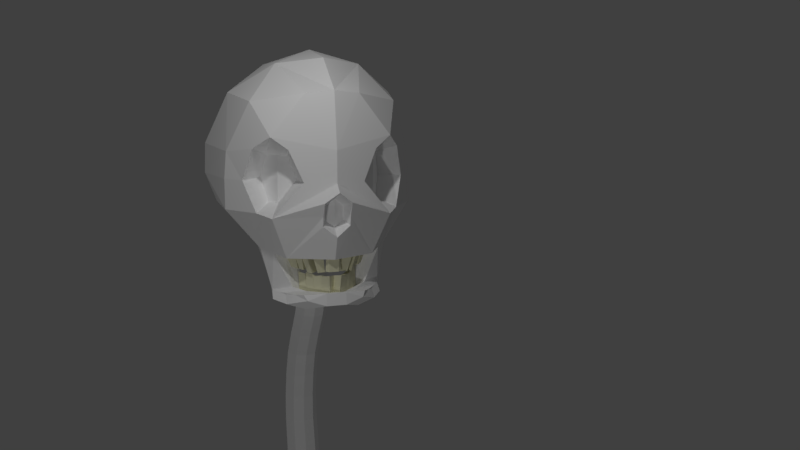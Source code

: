 # Source: Skeleton.blend  (saved by Blender 2.78.0; exported with 4.5.12 LTS)
import bpy
from mathutils import Matrix  # noqa: F401  (used for matrix-valued properties, if any)

bpy.ops.wm.read_factory_settings(use_empty=True)
scene = bpy.context.scene
scene.name = 'Scene'

# ---- collections
col_collection_1 = bpy.data.collections.new('Collection 1'); scene.collection.children.link(col_collection_1)

# ---- materials (node trees are filled in below, after node groups)
mat_bone = bpy.data.materials.new('Bone')
mat_bone.alpha_threshold = 0.0
mat_bone.diffuse_color = (1.0, 1.0, 1.0, 1.0)
mat_bone.roughness = 0.5
mat_bone.line_color = (0.0, 0.0, 0.0, 1.0)
mat_teeth = bpy.data.materials.new('Teeth')
mat_teeth.alpha_threshold = 0.0
mat_teeth.diffuse_color = (0.8, 0.784, 0.5633, 1.0)
mat_teeth.roughness = 0.5

# ---- material node trees

# ---- world
world_world = bpy.data.worlds.new('World'); scene.world = world_world
world_world.color = (0.05088, 0.05088, 0.05088)
world_world.use_sun_shadow = False
world_world.sun_shadow_jitter_overblur = 0.0
world_world.cycles.sampling_method = 'MANUAL'

# ---- cameras
cam_camera_001 = bpy.data.cameras.new('Camera.001')
cam_camera_001.clip_end = 100.0
cam_camera_001.lens = 35.0
cam_camera_001.sensor_width = 32.0
cam_camera_001.sensor_height = 18.0
cam_camera_001.display_size = 2.0
cam_camera_001.dof.focus_distance = 0.0

# ---- lights
light_point_002 = bpy.data.lights.new('Point.002', 'POINT')
light_point_002.transmission_factor = 0.0
light_point_002.energy = 100.0
light_point_002.shadow_buffer_clip_start = 0.5
light_point_002.shadow_soft_size = 0.1
light_point_002.shadow_maximum_resolution = 0.006
light_point_002.use_absolute_resolution = True
light_point_001 = bpy.data.lights.new('Point.001', 'POINT')
light_point_001.transmission_factor = 0.0
light_point_001.energy = 100.0
light_point_001.shadow_buffer_clip_start = 0.5
light_point_001.shadow_soft_size = 0.1
light_point_001.shadow_maximum_resolution = 0.006
light_point_001.use_absolute_resolution = True

# ---- meshes
me_icosphere_001 = bpy.data.meshes.new('Icosphere.001')
me_icosphere_001.from_pydata([(0.0, -4.691e-10, 2.067), (-0.7236, -0.4513, 1.556), (-0.7236, 0.4513, 1.556), (-0.4253, -0.2652, 1.918), (-0.2629, -0.741, 1.634), (-0.8506, -4.691e-10, 1.634), (-0.4253, 0.2652, 1.918), (-0.2629, 0.6944, 1.593), (-0.9274, -0.2652, 1.067), (-1.053, 0.2652, 1.109), (0.0, -0.8583, 1.109), (-0.5878, -0.6944, 1.229), (-0.5878, 0.6944, 1.109), (0.0, 0.8583, 1.109), (0.0, 0.8583, 0.7983), (-0.5878, 0.6944, 0.7983), (-1.065, 0.2652, 0.7983), (-0.9511, -0.2652, 0.7983), (0.0, -0.8583, 0.7983), (0.0, -0.8006, 1.663), (0.0, 0.6857, 1.622), (0.0, -0.4707, 1.971), (0.0, 0.3557, 1.946), (0.0, 0.7812, 0.4932), (-0.5878, 0.5894, 0.4932), (-0.9511, 0.2652, 0.4932), (-0.9511, -0.2652, 0.4932), (-0.5878, -0.6944, 0.4587), (0.0, 0.212, 0.1125), (-0.5878, 0.04812, 0.1125), (-0.616, -0.08515, 0.1125), (-0.6404, -0.3854, 0.1125), (-0.4325, -0.6059, 0.04758), (0.0, -0.7699, 0.04758), (-0.2948, -0.7761, 0.7983), (-0.4283, -0.7389, 1.109), (-0.7253, -0.5319, 1.109), (-0.7054, -0.5554, 0.4932), (-0.8082, -0.434, 0.7983), (0.0, -0.8402, 0.2779), (-0.3896, -0.5458, 1.041), (-0.4811, -0.5125, 1.041), (-0.6075, -0.317, 0.8083), (-0.4811, -0.5125, 0.8083), (-0.4811, -0.5125, 0.5793), (-0.5486, -0.4081, 0.5793), (-0.313, -0.5738, 0.8083), (-0.56, -0.3905, 1.041), (0.0, -0.9293, 0.719), (-0.1334, -0.8439, 0.4854), (-0.1339, -0.8273, 0.3862), (-0.1326, -0.8948, 0.6181), (0.0, -0.7677, 0.3623), (0.0, -0.7677, 0.4945), (-0.08883, -0.7449, 0.4897), (0.0, -0.7677, 0.6332), (-0.08915, -0.7448, 0.4288), (-0.08839, -0.745, 0.5712), (-0.5365, -0.4957, 0.08005), (-0.308, -0.4275, 0.08005), (-0.5198, -0.1262, -0.203), (-0.5442, -0.4448, -0.2978), (-0.2117, -0.4869, -0.3303), (-0.369, -0.5551, -0.2524), (-0.5072, -0.1827, -0.2457), (-0.5514, -0.5014, -0.378), (-0.219, -0.5435, -0.4105), (-0.2702, -0.5744, -0.4555), (-0.4381, -0.5699, -0.3202), (-0.258, -0.6532, -0.2748), (-0.1057, -0.612, -0.3527), (-0.4453, -0.6264, -0.4004), (-0.2652, -0.6604, -0.4555), (-0.1129, -0.6685, -0.4329), (-0.3066, -0.736, -0.2888), (-0.09732, -0.7893, -0.274), (0.0, -0.6941, -0.2935), (-0.2768, -0.7664, -0.3413), (-0.099, -0.7983, -0.3964), (0.0, -0.7459, -0.3738), (0.0, -0.7893, -0.274), (0.0, -0.7983, -0.3964), (0.0, -0.7459, -0.3738), (-0.4911, -0.5073, -0.309), (-0.3135, -0.6042, -0.2636), (-0.1659, -0.606, -0.4217), (-0.1587, -0.5494, -0.3415), (-0.4984, -0.5639, -0.3892), (-0.05285, -0.6531, -0.3231), (-0.05646, -0.7072, -0.4033), (-0.3611, -0.6964, -0.3709), (-0.3724, -0.6529, -0.3045), (-0.1776, -0.7213, -0.2744), (-0.2162, -0.6879, 0.04758), (-0.4222, -0.4616, 0.08005), (-0.2904, -0.521, -0.2913), (-0.1818, -0.6326, -0.3137), (-0.04866, -0.7417, -0.2837), (-0.2361, -0.5768, -0.3025), (-0.1152, -0.6872, -0.2987), (-0.2904, -0.4913, -0.1195), (-0.2117, -0.4572, -0.1584), (-0.1587, -0.5198, -0.1696), (-0.2361, -0.5471, -0.1307), (-0.1818, -0.6326, -0.121), (-0.1057, -0.612, -0.1599), (-0.1587, -0.5494, -0.1487), (-0.2361, -0.5768, -0.1098), (-0.1818, -0.6471, -0.132), (-0.1057, -0.6265, -0.171), (-0.05285, -0.6676, -0.1414), (-0.1152, -0.7017, -0.1171), (-0.06367, -0.681, -0.1479), (0.0, -0.7221, -0.1183), (-0.05948, -0.7696, -0.1085), (-0.1261, -0.7151, -0.1235), (-0.2583, -0.4827, 0.07481), (-0.338, -0.5541, 0.06678), (-0.1999, -0.5476, 0.06865), (-0.2859, -0.6113, 0.05856), (-0.1573, -0.5951, 0.06415), (-0.244, -0.6574, 0.05195), (-0.2589, -0.4978, -0.0724), (-0.2889, -0.4644, -0.06923), (-0.358, -0.485, -0.06923), (-0.3071, -0.541, -0.07726), (-0.2052, -0.5316, -0.08108), (-0.2418, -0.491, -0.07723), (-0.2916, -0.5357, -0.08226), (-0.259, -0.5714, -0.08739), (-0.1292, -0.5966, -0.09834), (-0.1634, -0.5586, -0.09474), (-0.2324, -0.6096, -0.1028), (-0.1987, -0.6466, -0.1081), (-0.09465, -0.6964, 0.05696), (-0.1507, -0.6341, 0.06287), (-0.1926, -0.6931, 0.0521), (-0.08827, -0.6396, 0.0594), (-0.07559, -0.6755, -0.0945), (-0.1172, -0.6293, -0.09012), (-0.1482, -0.6731, -0.09811), (-0.07086, -0.6334, -0.09269), (-0.05103, -0.7256, 0.05178), (-0.07033, -0.7041, 0.05381), (0.0, -0.7242, 0.0508), (0.0, -0.7027, 0.05226), (-0.04542, -0.7256, -0.08327), (-0.07911, -0.7041, -0.08124), (0.0, -0.7242, -0.08426), (0.0, -0.7027, -0.08279), (0.0, 0.01185, 0.09928), (0.0, -0.2184, 0.08405), (-0.1397, -0.0106, 0.1017), (-0.1685, -0.09315, 0.09737), (-0.09799, -0.1906, 0.08904), (0.0, 0.5477, -3.014), (0.0, 0.3175, -3.029), (-0.1624, 0.5253, -3.012), (-0.1912, 0.4427, -3.016), (-0.1207, 0.3453, -3.024), (-0.1705, -0.05764, -0.1857), (-0.1726, -0.01275, -0.4687), (-0.1747, 0.1071, -0.7517), (-0.1767, 0.2878, -1.035), (-0.1788, 0.4451, -1.318), (-0.1808, 0.5322, -1.601), (-0.1829, 0.5817, -1.884), (-0.185, 0.5845, -2.167), (-0.187, 0.5357, -2.45), (-0.1891, 0.4915, -2.733), (-0.1186, 0.3941, -2.741), (-0.1166, 0.4382, -2.458), (-0.1145, 0.487, -2.175), (-0.1124, 0.4843, -1.892), (-0.1104, 0.4347, -1.609), (-0.1083, 0.3477, -1.326), (-0.1062, 0.1904, -1.043), (-0.1042, 0.009626, -0.76), (-0.1021, -0.1102, -0.477), (-0.1001, -0.1551, -0.194), (0.0, 0.04737, -0.1838), (0.0, 0.09225, -0.4668), (0.0, 0.2121, -0.7498), (0.0, 0.3928, -1.033), (0.0, 0.5501, -1.316), (0.0, 0.6372, -1.599), (0.0, 0.6867, -1.882), (0.0, 0.6895, -2.165), (0.0, 0.6407, -2.448), (0.0, 0.5965, -2.731), (-0.1603, 0.5741, -2.729), (-0.1583, 0.6182, -2.445), (-0.1562, 0.667, -2.162), (-0.1541, 0.6643, -1.879), (-0.1521, 0.6147, -1.596), (-0.15, 0.5277, -1.313), (-0.1479, 0.3704, -1.03), (-0.1459, 0.1896, -0.7473), (-0.1438, 0.0698, -0.4643), (-0.1417, 0.02492, -0.1813), (0.0, 0.3663, -2.746), (0.0, 0.4104, -2.463), (0.0, 0.4592, -2.18), (0.0, 0.4565, -1.897), (0.0, 0.4069, -1.614), (0.0, 0.3199, -1.331), (0.0, 0.1626, -1.048), (0.0, -0.01818, -0.765), (0.0, -0.138, -0.482), (0.0, -0.1829, -0.199)], [], [(1, 3, 5), (1, 5, 8), (2, 7, 12), (1, 8, 36, 11), (2, 12, 9), (12, 7, 13), (10, 4, 11, 35), (4, 1, 11), (8, 5, 9), (5, 2, 9), (6, 7, 2), (5, 6, 2), (5, 3, 6), (3, 0, 6), (3, 1, 4), (12, 13, 14, 15), (9, 12, 15, 16), (8, 9, 16, 17), (35, 11, 41, 40), (10, 35, 34, 18), (4, 10, 19), (7, 20, 13), (3, 4, 19), (19, 21, 3), (3, 21, 0), (7, 6, 20), (20, 6, 22), (6, 0, 22), (37, 27, 44, 45), (17, 26, 37, 38), (16, 25, 26, 17), (15, 24, 25, 16), (14, 23, 24, 15), (27, 32, 93, 33, 39, 50, 49), (26, 31, 58, 32, 27, 37), (25, 30, 31, 26), (24, 29, 30, 25), (23, 28, 29, 24), (34, 27, 49, 51, 48, 18), (38, 36, 8, 17), (27, 34, 46, 44), (38, 37, 45, 42), (41, 47, 42, 43), (43, 44, 46), (42, 45, 44, 43), (46, 40, 41, 43), (34, 35, 40, 46), (36, 38, 42, 47), (11, 36, 47, 41), (54, 56, 52, 53), (50, 39, 52, 56), (51, 49, 54, 57), (55, 57, 54, 53), (48, 51, 57, 55), (49, 50, 56, 54), (31, 30, 60, 61), (93, 121, 120, 135, 136, 134, 143, 142, 33), (30, 59, 62, 60), (94, 58, 63, 95), (58, 31, 61, 63), (67, 65, 64, 66), (61, 60, 64, 65), (60, 62, 66, 64), (65, 67, 72, 71, 87), (75, 74, 77, 78), (75, 78, 81, 80), (71, 72, 78, 77, 90), (67, 66, 85, 73, 72), (72, 73, 89, 79, 78), (78, 79, 82, 81), (75, 80, 76, 97), (30, 29, 28, 150, 152, 153, 154, 151, 33, 142, 144, 145, 143, 134, 137, 135, 120, 118, 116, 59), (61, 65, 87, 71, 68, 83), (84, 69, 92, 75, 97, 99, 96, 98, 95, 63), (61, 83, 68, 91, 74, 75, 92, 69, 84, 63), (68, 71, 90, 77, 74, 91), (99, 88, 110, 111), (86, 62, 101, 102), (88, 99, 115, 112), (70, 86, 106, 105), (59, 94, 95, 62), (32, 58, 94, 117, 119, 121, 93), (101, 100, 103, 102), (95, 98, 103, 100), (62, 95, 100, 101), (98, 86, 102, 103), (106, 107, 104, 105), (96, 70, 105, 104), (98, 96, 104, 107), (86, 98, 107, 106), (109, 108, 111, 110), (96, 99, 111, 108), (70, 96, 108, 109), (88, 70, 109, 110), (112, 115, 114, 113), (97, 76, 113, 114), (76, 88, 112, 113), (99, 97, 114, 115), (66, 62, 86, 70, 88, 76, 79, 89, 73, 85), (122, 125, 124, 123), (117, 94, 124, 125), (118, 119, 129, 126), (119, 118, 131, 132), (94, 59, 123, 124), (116, 117, 125, 122), (59, 116, 122, 123), (126, 129, 128, 127), (119, 117, 128, 129), (117, 116, 127, 128), (116, 118, 126, 127), (130, 133, 132, 131), (118, 120, 130, 131), (120, 121, 133, 130), (121, 119, 132, 133), (138, 140, 139), (136, 135, 139, 140), (135, 137, 141, 139), (139, 141, 138), (137, 134, 138, 141), (134, 136, 140, 138), (147, 149, 148, 146), (144, 142, 146, 148), (143, 145, 149, 147), (142, 143, 147, 146), (145, 144, 148, 149), (156, 159, 158, 157, 155), (170, 169, 158, 159), (190, 189, 155, 157), (200, 170, 159, 156), (169, 190, 157, 158), (153, 152, 199, 160), (160, 199, 198, 161), (161, 198, 197, 162), (162, 197, 196, 163), (163, 196, 195, 164), (164, 195, 194, 165), (165, 194, 193, 166), (166, 193, 192, 167), (167, 192, 191, 168), (168, 191, 190, 169), (151, 154, 179, 209), (209, 179, 178, 208), (208, 178, 177, 207), (207, 177, 176, 206), (206, 176, 175, 205), (205, 175, 174, 204), (204, 174, 173, 203), (203, 173, 172, 202), (202, 172, 171, 201), (201, 171, 170, 200), (152, 150, 180, 199), (199, 180, 181, 198), (198, 181, 182, 197), (197, 182, 183, 196), (196, 183, 184, 195), (195, 184, 185, 194), (194, 185, 186, 193), (193, 186, 187, 192), (192, 187, 188, 191), (191, 188, 189, 190), (154, 153, 160, 179), (179, 160, 161, 178), (178, 161, 162, 177), (177, 162, 163, 176), (176, 163, 164, 175), (175, 164, 165, 174), (174, 165, 166, 173), (173, 166, 167, 172), (172, 167, 168, 171), (171, 168, 169, 170)])
me_icosphere_001.polygons.foreach_set('material_index', [0, 0, 0, 0, 0, 0, 0, 0, 0, 0, 0, 0, 0, 0, 0, 0, 0, 0, 0, 0, 0, 0, 0, 0, 0, 0, 0, 0, 0, 0, 0, 0, 0, 0, 0, 0, 0, 0, 0, 0, 0, 0, 0, 0, 0, 0, 0, 0, 0, 0, 0, 0, 0, 0, 0, 0, 0, 0, 0, 0, 0, 0, 0, 0, 0, 0, 0, 0, 0, 0, 0, 0, 0, 0, 0, 0, 1, 1, 1, 1, 0, 0, 1, 1, 1, 1, 1, 1, 1, 1, 1, 1, 1, 1, 1, 1, 1, 1, 0, 1, 1, 1, 1, 1, 1, 1, 1, 1, 1, 1, 1, 1, 1, 1, 1, 1, 1, 1, 1, 1, 1, 1, 1, 1, 1, 0, 0, 0, 0, 0, 0, 0, 0, 0, 0, 0, 0, 0, 0, 0, 0, 0, 0, 0, 0, 0, 0, 0, 0, 0, 0, 0, 0, 0, 0, 0, 0, 0, 0, 0, 0, 0, 0, 0, 0, 0, 0, 0, 0, 0])
me_icosphere_001.materials.append(mat_bone)
me_icosphere_001.materials.append(mat_teeth)
me_icosphere_001.materials.append(None)
me_icosphere_001.use_remesh_preserve_volume = False
me_icosphere_001.use_remesh_preserve_attributes = False
me_icosphere_001.use_mirror_vertex_groups = False
me_icosphere_001.update()

# ---- objects
ob_point_001 = bpy.data.objects.new('Point.001', light_point_002)
ob_point = bpy.data.objects.new('Point', light_point_001)
ob_camera = bpy.data.objects.new('Camera', cam_camera_001)
ob_icosphere = bpy.data.objects.new('Icosphere', me_icosphere_001)

# ---- transforms, parenting, visibility, modifiers, constraints
ob_point_001.location = (-2.779, -5.553, 0.5647)
ob_point_001.lineart.crease_threshold = 0.0
ob_point.location = (-0.8857, -2.817, 4.986)
ob_point.lineart.crease_threshold = 0.0
ob_camera.location = (-2.035, -9.013, 3.225)
ob_camera.rotation_euler = (1.41, -1.466e-06, -0.3234)
ob_camera.lineart.crease_threshold = 0.0
ob_icosphere.location = (0.0, 0.0, 1.499)
ob_icosphere.scale = (1.0, 1.279, 1.0)
ob_icosphere.lineart.crease_threshold = 0.0
_m = ob_icosphere.modifiers.new('Mirror', 'MIRROR')
_m.use_clip = True

# ---- collection membership
col_collection_1.objects.link(ob_point_001)
col_collection_1.objects.link(ob_point)
col_collection_1.objects.link(ob_camera)
col_collection_1.objects.link(ob_icosphere)

# ---- scene / render settings (as saved in the file)
scene.camera = ob_camera
scene.frame_start = 1; scene.frame_end = 250; scene.frame_set(2)
scene.render.engine = 'CYCLES'
scene.render.dither_intensity = 0.0
scene.cycles.use_denoising = False
scene.cycles.samples = 10
scene.cycles.sampling_pattern = 'TABULATED_SOBOL'
scene.cycles.light_sampling_threshold = 0.0
scene.cycles.use_adaptive_sampling = False
scene.cycles.use_light_tree = False
scene.cycles.blur_glossy = 0.0
scene.cycles.sample_clamp_indirect = 0.0
scene.view_settings.view_transform = 'Standard'
bpy.context.view_layer.update()
